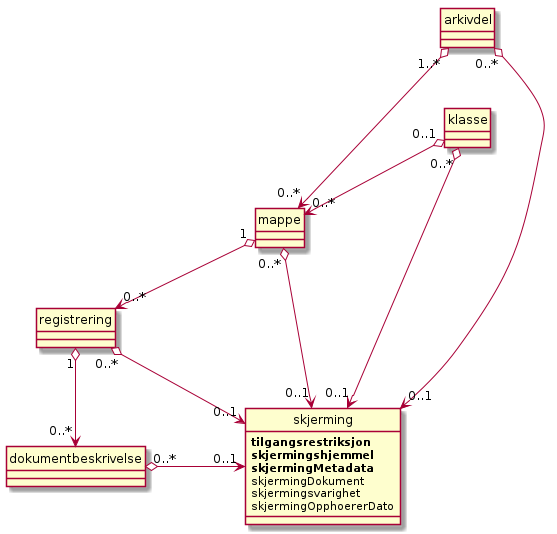

The diagram above was rendered by PlantUML. Its source (embedded in the PNG):
@startuml
scale max 4096 width
skinparam nodesep 100
hide circle

class klasse
class arkivdel
class mappe
class registrering
class dokumentbeskrivelse
class skjerming {
  <b>tilgangsrestriksjon</b>
  <b>skjermingshjemmel</b>
  <b>skjermingMetadata</b>
  skjermingDokument
  skjermingsvarighet
  skjermingOpphoererDato
}

klasse "0..1" o--> "0..*" mappe
arkivdel "1..*" o--> "0..*" mappe
mappe "1" o--> "0..*" registrering
registrering "1" o--> "0..*" dokumentbeskrivelse

klasse "0..*" o-> "0..1" skjerming
arkivdel "0..*" o-> "0..1" skjerming
arkivdel -[hidden]- klasse
mappe "0..*" o-> "0..1" skjerming
registrering "0..*" o-> "0..1" skjerming
dokumentbeskrivelse "0..*" o-> "0..1" skjerming
@enduml